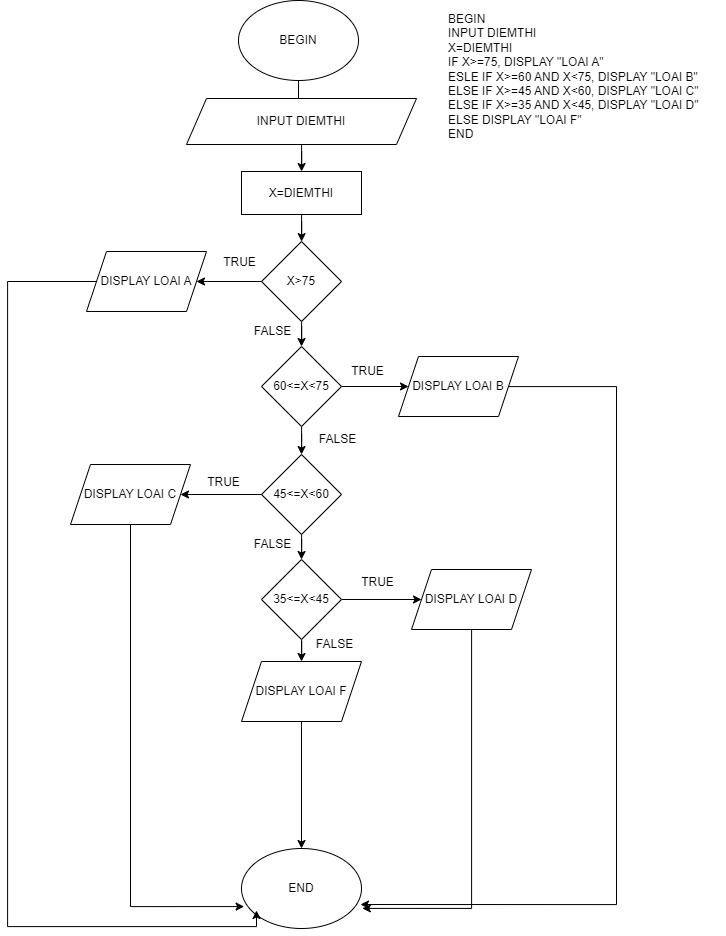

The diagram above was exported from draw.io. Its source (the exported page's mxGraphModel, read from the mxfile embedded in the PNG):
<mxGraphModel dx="1578" dy="773" grid="0" gridSize="10" guides="1" tooltips="1" connect="1" arrows="1" fold="1" page="1" pageScale="1" pageWidth="827" pageHeight="1169" background="none" math="0" shadow="0">
  <root>
    <mxCell id="pdOulakrd1sxOBYxW2as-0" />
    <mxCell id="pdOulakrd1sxOBYxW2as-1" parent="pdOulakrd1sxOBYxW2as-0" />
    <mxCell id="pdOulakrd1sxOBYxW2as-2" value="" style="edgeStyle=orthogonalEdgeStyle;rounded=0;orthogonalLoop=1;jettySize=auto;html=1;" edge="1" parent="pdOulakrd1sxOBYxW2as-1" source="pdOulakrd1sxOBYxW2as-3" target="pdOulakrd1sxOBYxW2as-5">
      <mxGeometry relative="1" as="geometry" />
    </mxCell>
    <mxCell id="pdOulakrd1sxOBYxW2as-3" value="BEGIN" style="ellipse;whiteSpace=wrap;html=1;" vertex="1" parent="pdOulakrd1sxOBYxW2as-1">
      <mxGeometry x="340" y="10" width="120" height="80" as="geometry" />
    </mxCell>
    <mxCell id="pdOulakrd1sxOBYxW2as-4" value="" style="edgeStyle=orthogonalEdgeStyle;rounded=0;orthogonalLoop=1;jettySize=auto;html=1;" edge="1" parent="pdOulakrd1sxOBYxW2as-1" source="pdOulakrd1sxOBYxW2as-5" target="pdOulakrd1sxOBYxW2as-10">
      <mxGeometry relative="1" as="geometry" />
    </mxCell>
    <mxCell id="pdOulakrd1sxOBYxW2as-5" value="INPUT DIEMTHI" style="shape=parallelogram;perimeter=parallelogramPerimeter;whiteSpace=wrap;html=1;fixedSize=1;" vertex="1" parent="pdOulakrd1sxOBYxW2as-1">
      <mxGeometry x="288" y="108" width="230" height="46" as="geometry" />
    </mxCell>
    <mxCell id="pdOulakrd1sxOBYxW2as-6" value="END" style="ellipse;whiteSpace=wrap;html=1;" vertex="1" parent="pdOulakrd1sxOBYxW2as-1">
      <mxGeometry x="343" y="858" width="120" height="80" as="geometry" />
    </mxCell>
    <mxCell id="pdOulakrd1sxOBYxW2as-7" value="TRUE" style="text;html=1;align=center;verticalAlign=middle;resizable=0;points=[];autosize=1;strokeColor=none;fillColor=none;" vertex="1" parent="pdOulakrd1sxOBYxW2as-1">
      <mxGeometry x="315" y="259" width="51" height="26" as="geometry" />
    </mxCell>
    <mxCell id="pdOulakrd1sxOBYxW2as-8" value="FALSE" style="text;html=1;align=center;verticalAlign=middle;resizable=0;points=[];autosize=1;strokeColor=none;fillColor=none;" vertex="1" parent="pdOulakrd1sxOBYxW2as-1">
      <mxGeometry x="347" y="328" width="55" height="26" as="geometry" />
    </mxCell>
    <mxCell id="pdOulakrd1sxOBYxW2as-9" value="" style="edgeStyle=orthogonalEdgeStyle;rounded=0;orthogonalLoop=1;jettySize=auto;html=1;" edge="1" parent="pdOulakrd1sxOBYxW2as-1" source="pdOulakrd1sxOBYxW2as-10" target="pdOulakrd1sxOBYxW2as-20">
      <mxGeometry relative="1" as="geometry" />
    </mxCell>
    <mxCell id="pdOulakrd1sxOBYxW2as-10" value="X=DIEMTHI" style="rounded=0;whiteSpace=wrap;html=1;" vertex="1" parent="pdOulakrd1sxOBYxW2as-1">
      <mxGeometry x="343" y="181" width="120" height="43" as="geometry" />
    </mxCell>
    <mxCell id="EYiMhK_-2zYfZ3xXR6rq-9" style="edgeStyle=orthogonalEdgeStyle;rounded=0;orthogonalLoop=1;jettySize=auto;html=1;entryX=1;entryY=0.5;entryDx=0;entryDy=0;" edge="1" parent="pdOulakrd1sxOBYxW2as-1" source="pdOulakrd1sxOBYxW2as-20" target="pdOulakrd1sxOBYxW2as-17">
      <mxGeometry relative="1" as="geometry" />
    </mxCell>
    <mxCell id="EYiMhK_-2zYfZ3xXR6rq-10" style="edgeStyle=orthogonalEdgeStyle;rounded=0;orthogonalLoop=1;jettySize=auto;html=1;entryX=0.5;entryY=0;entryDx=0;entryDy=0;" edge="1" parent="pdOulakrd1sxOBYxW2as-1" source="pdOulakrd1sxOBYxW2as-20" target="EYiMhK_-2zYfZ3xXR6rq-1">
      <mxGeometry relative="1" as="geometry">
        <mxPoint x="406" y="363" as="targetPoint" />
      </mxGeometry>
    </mxCell>
    <mxCell id="pdOulakrd1sxOBYxW2as-20" value="X&amp;gt;75" style="rhombus;whiteSpace=wrap;html=1;" vertex="1" parent="pdOulakrd1sxOBYxW2as-1">
      <mxGeometry x="363" y="251" width="80" height="80" as="geometry" />
    </mxCell>
    <mxCell id="EYiMhK_-2zYfZ3xXR6rq-0" value="BEGIN&#10;&#09;INPUT DIEMTHI&#10;&#09;X=DIEMTHI&#10;&#09;IF X&gt;=75, DISPLAY &quot;LOAI A&quot;&#10;&#09;&#09;ESLE IF X&gt;=60 AND X&lt;75, DISPLAY &quot;LOAI B&quot;&#10;&#09;&#09;&#09;ELSE IF X&gt;=45 AND X&lt;60, DISPLAY &quot;LOAI C&quot;&#10;&#09;&#09;&#09;&#09;ELSE IF X&gt;=35 AND X&lt;45, DISPLAY &quot;LOAI D&quot;&#10;&#09;&#09;&#09;&#09;&#09; ELSE DISPLAY &quot;LOAI F&quot;&#10;END" style="text;whiteSpace=wrap;html=1;" vertex="1" parent="pdOulakrd1sxOBYxW2as-1">
      <mxGeometry x="548" y="15" width="279" height="152" as="geometry" />
    </mxCell>
    <mxCell id="EYiMhK_-2zYfZ3xXR6rq-11" style="edgeStyle=orthogonalEdgeStyle;rounded=0;orthogonalLoop=1;jettySize=auto;html=1;" edge="1" parent="pdOulakrd1sxOBYxW2as-1" source="EYiMhK_-2zYfZ3xXR6rq-1" target="EYiMhK_-2zYfZ3xXR6rq-2">
      <mxGeometry relative="1" as="geometry" />
    </mxCell>
    <mxCell id="EYiMhK_-2zYfZ3xXR6rq-12" style="edgeStyle=orthogonalEdgeStyle;rounded=0;orthogonalLoop=1;jettySize=auto;html=1;entryX=0.5;entryY=0;entryDx=0;entryDy=0;" edge="1" parent="pdOulakrd1sxOBYxW2as-1" source="EYiMhK_-2zYfZ3xXR6rq-1" target="EYiMhK_-2zYfZ3xXR6rq-3">
      <mxGeometry relative="1" as="geometry" />
    </mxCell>
    <mxCell id="EYiMhK_-2zYfZ3xXR6rq-1" value="60&amp;lt;=X&amp;lt;75" style="rhombus;whiteSpace=wrap;html=1;" vertex="1" parent="pdOulakrd1sxOBYxW2as-1">
      <mxGeometry x="363" y="356" width="80" height="80" as="geometry" />
    </mxCell>
    <mxCell id="EYiMhK_-2zYfZ3xXR6rq-33" style="edgeStyle=orthogonalEdgeStyle;rounded=0;orthogonalLoop=1;jettySize=auto;html=1;" edge="1" parent="pdOulakrd1sxOBYxW2as-1" source="EYiMhK_-2zYfZ3xXR6rq-2">
      <mxGeometry relative="1" as="geometry">
        <mxPoint x="462" y="914" as="targetPoint" />
        <Array as="points">
          <mxPoint x="718" y="396" />
          <mxPoint x="718" y="914" />
        </Array>
      </mxGeometry>
    </mxCell>
    <mxCell id="EYiMhK_-2zYfZ3xXR6rq-2" value="DISPLAY LOAI B" style="shape=parallelogram;perimeter=parallelogramPerimeter;whiteSpace=wrap;html=1;fixedSize=1;" vertex="1" parent="pdOulakrd1sxOBYxW2as-1">
      <mxGeometry x="500" y="366" width="120" height="60" as="geometry" />
    </mxCell>
    <mxCell id="EYiMhK_-2zYfZ3xXR6rq-13" style="edgeStyle=orthogonalEdgeStyle;rounded=0;orthogonalLoop=1;jettySize=auto;html=1;entryX=0.5;entryY=0;entryDx=0;entryDy=0;" edge="1" parent="pdOulakrd1sxOBYxW2as-1" source="EYiMhK_-2zYfZ3xXR6rq-3" target="EYiMhK_-2zYfZ3xXR6rq-6">
      <mxGeometry relative="1" as="geometry" />
    </mxCell>
    <mxCell id="EYiMhK_-2zYfZ3xXR6rq-16" style="edgeStyle=orthogonalEdgeStyle;rounded=0;orthogonalLoop=1;jettySize=auto;html=1;entryX=1;entryY=0.5;entryDx=0;entryDy=0;" edge="1" parent="pdOulakrd1sxOBYxW2as-1" source="EYiMhK_-2zYfZ3xXR6rq-3" target="EYiMhK_-2zYfZ3xXR6rq-15">
      <mxGeometry relative="1" as="geometry" />
    </mxCell>
    <mxCell id="EYiMhK_-2zYfZ3xXR6rq-3" value="45&amp;lt;=X&amp;lt;60" style="rhombus;whiteSpace=wrap;html=1;" vertex="1" parent="pdOulakrd1sxOBYxW2as-1">
      <mxGeometry x="363" y="464" width="80" height="80" as="geometry" />
    </mxCell>
    <mxCell id="EYiMhK_-2zYfZ3xXR6rq-35" style="edgeStyle=orthogonalEdgeStyle;rounded=0;orthogonalLoop=1;jettySize=auto;html=1;" edge="1" parent="pdOulakrd1sxOBYxW2as-1" source="pdOulakrd1sxOBYxW2as-17">
      <mxGeometry relative="1" as="geometry">
        <mxPoint x="358" y="920" as="targetPoint" />
        <Array as="points">
          <mxPoint x="109" y="291" />
          <mxPoint x="109" y="936" />
        </Array>
      </mxGeometry>
    </mxCell>
    <mxCell id="pdOulakrd1sxOBYxW2as-17" value="DISPLAY LOAI A" style="shape=parallelogram;perimeter=parallelogramPerimeter;whiteSpace=wrap;html=1;fixedSize=1;" vertex="1" parent="pdOulakrd1sxOBYxW2as-1">
      <mxGeometry x="188" y="261" width="120" height="60" as="geometry" />
    </mxCell>
    <mxCell id="EYiMhK_-2zYfZ3xXR6rq-14" style="edgeStyle=orthogonalEdgeStyle;rounded=0;orthogonalLoop=1;jettySize=auto;html=1;entryX=0.5;entryY=0;entryDx=0;entryDy=0;" edge="1" parent="pdOulakrd1sxOBYxW2as-1" source="EYiMhK_-2zYfZ3xXR6rq-6">
      <mxGeometry relative="1" as="geometry">
        <mxPoint x="403" y="671" as="targetPoint" />
      </mxGeometry>
    </mxCell>
    <mxCell id="EYiMhK_-2zYfZ3xXR6rq-18" style="edgeStyle=orthogonalEdgeStyle;rounded=0;orthogonalLoop=1;jettySize=auto;html=1;entryX=0;entryY=0.5;entryDx=0;entryDy=0;" edge="1" parent="pdOulakrd1sxOBYxW2as-1" source="EYiMhK_-2zYfZ3xXR6rq-6" target="EYiMhK_-2zYfZ3xXR6rq-17">
      <mxGeometry relative="1" as="geometry" />
    </mxCell>
    <mxCell id="EYiMhK_-2zYfZ3xXR6rq-6" value="35&amp;lt;=X&amp;lt;45" style="rhombus;whiteSpace=wrap;html=1;" vertex="1" parent="pdOulakrd1sxOBYxW2as-1">
      <mxGeometry x="363" y="569" width="80" height="80" as="geometry" />
    </mxCell>
    <mxCell id="EYiMhK_-2zYfZ3xXR6rq-34" style="edgeStyle=orthogonalEdgeStyle;rounded=0;orthogonalLoop=1;jettySize=auto;html=1;entryX=0.022;entryY=0.726;entryDx=0;entryDy=0;entryPerimeter=0;" edge="1" parent="pdOulakrd1sxOBYxW2as-1" source="EYiMhK_-2zYfZ3xXR6rq-15" target="pdOulakrd1sxOBYxW2as-6">
      <mxGeometry relative="1" as="geometry">
        <Array as="points">
          <mxPoint x="232" y="916" />
        </Array>
      </mxGeometry>
    </mxCell>
    <mxCell id="EYiMhK_-2zYfZ3xXR6rq-15" value="DISPLAY LOAI C" style="shape=parallelogram;perimeter=parallelogramPerimeter;whiteSpace=wrap;html=1;fixedSize=1;" vertex="1" parent="pdOulakrd1sxOBYxW2as-1">
      <mxGeometry x="172" y="474" width="120" height="60" as="geometry" />
    </mxCell>
    <mxCell id="EYiMhK_-2zYfZ3xXR6rq-32" style="edgeStyle=orthogonalEdgeStyle;rounded=0;orthogonalLoop=1;jettySize=auto;html=1;entryX=1.007;entryY=0.749;entryDx=0;entryDy=0;entryPerimeter=0;" edge="1" parent="pdOulakrd1sxOBYxW2as-1" source="EYiMhK_-2zYfZ3xXR6rq-17" target="pdOulakrd1sxOBYxW2as-6">
      <mxGeometry relative="1" as="geometry">
        <Array as="points">
          <mxPoint x="573" y="918" />
        </Array>
      </mxGeometry>
    </mxCell>
    <mxCell id="EYiMhK_-2zYfZ3xXR6rq-17" value="DISPLAY LOAI D" style="shape=parallelogram;perimeter=parallelogramPerimeter;whiteSpace=wrap;html=1;fixedSize=1;" vertex="1" parent="pdOulakrd1sxOBYxW2as-1">
      <mxGeometry x="513" y="579" width="120" height="60" as="geometry" />
    </mxCell>
    <mxCell id="EYiMhK_-2zYfZ3xXR6rq-24" value="" style="edgeStyle=orthogonalEdgeStyle;rounded=0;orthogonalLoop=1;jettySize=auto;html=1;" edge="1" parent="pdOulakrd1sxOBYxW2as-1" source="EYiMhK_-2zYfZ3xXR6rq-19" target="pdOulakrd1sxOBYxW2as-6">
      <mxGeometry relative="1" as="geometry" />
    </mxCell>
    <mxCell id="EYiMhK_-2zYfZ3xXR6rq-19" value="DISPLAY LOAI F" style="shape=parallelogram;perimeter=parallelogramPerimeter;whiteSpace=wrap;html=1;fixedSize=1;" vertex="1" parent="pdOulakrd1sxOBYxW2as-1">
      <mxGeometry x="343" y="671" width="120" height="60" as="geometry" />
    </mxCell>
    <mxCell id="EYiMhK_-2zYfZ3xXR6rq-25" value="FALSE" style="text;html=1;align=center;verticalAlign=middle;resizable=0;points=[];autosize=1;strokeColor=none;fillColor=none;" vertex="1" parent="pdOulakrd1sxOBYxW2as-1">
      <mxGeometry x="411" y="436" width="55" height="26" as="geometry" />
    </mxCell>
    <mxCell id="EYiMhK_-2zYfZ3xXR6rq-26" value="FALSE" style="text;html=1;align=center;verticalAlign=middle;resizable=0;points=[];autosize=1;strokeColor=none;fillColor=none;" vertex="1" parent="pdOulakrd1sxOBYxW2as-1">
      <mxGeometry x="347" y="541" width="55" height="26" as="geometry" />
    </mxCell>
    <mxCell id="EYiMhK_-2zYfZ3xXR6rq-27" value="FALSE" style="text;html=1;align=center;verticalAlign=middle;resizable=0;points=[];autosize=1;strokeColor=none;fillColor=none;" vertex="1" parent="pdOulakrd1sxOBYxW2as-1">
      <mxGeometry x="408" y="641" width="55" height="26" as="geometry" />
    </mxCell>
    <mxCell id="EYiMhK_-2zYfZ3xXR6rq-28" value="TRUE" style="text;html=1;align=center;verticalAlign=middle;resizable=0;points=[];autosize=1;strokeColor=none;fillColor=none;" vertex="1" parent="pdOulakrd1sxOBYxW2as-1">
      <mxGeometry x="443" y="368" width="51" height="26" as="geometry" />
    </mxCell>
    <mxCell id="EYiMhK_-2zYfZ3xXR6rq-29" value="TRUE" style="text;html=1;align=center;verticalAlign=middle;resizable=0;points=[];autosize=1;strokeColor=none;fillColor=none;" vertex="1" parent="pdOulakrd1sxOBYxW2as-1">
      <mxGeometry x="299" y="479" width="51" height="26" as="geometry" />
    </mxCell>
    <mxCell id="EYiMhK_-2zYfZ3xXR6rq-30" value="TRUE" style="text;html=1;align=center;verticalAlign=middle;resizable=0;points=[];autosize=1;strokeColor=none;fillColor=none;" vertex="1" parent="pdOulakrd1sxOBYxW2as-1">
      <mxGeometry x="453" y="579" width="51" height="26" as="geometry" />
    </mxCell>
  </root>
</mxGraphModel>